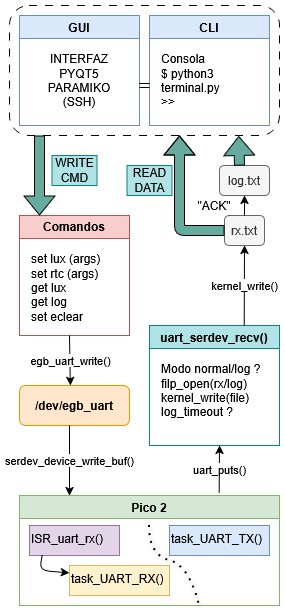

The diagram above was exported from draw.io. Its source (the exported page's mxGraphModel, read from the mxfile embedded in the PNG):
<mxGraphModel dx="1146" dy="687" grid="1" gridSize="10" guides="1" tooltips="1" connect="1" arrows="1" fold="1" page="1" pageScale="1" pageWidth="827" pageHeight="1169" math="0" shadow="0">
  <root>
    <mxCell id="0" />
    <mxCell id="1" parent="0" />
    <mxCell id="_upuF_S9CY6NKKBei0iM-1" parent="1" style="swimlane;whiteSpace=wrap;html=1;fillColor=#dae8fc;strokeColor=#6c8ebf;" value="GUI" vertex="1">
      <mxGeometry height="110" width="120" x="280" y="80" as="geometry" />
    </mxCell>
    <mxCell id="_upuF_S9CY6NKKBei0iM-2" parent="_upuF_S9CY6NKKBei0iM-1" style="text;html=1;whiteSpace=wrap;overflow=hidden;rounded=0;align=center;" value="&lt;div align=&quot;center&quot;&gt;INTERFAZ PYQT5&lt;/div&gt;PARAMIKO (SSH)" vertex="1">
      <mxGeometry height="70" width="100" x="10" y="30" as="geometry" />
    </mxCell>
    <mxCell id="_upuF_S9CY6NKKBei0iM-4" parent="1" style="swimlane;whiteSpace=wrap;html=1;fillColor=#dae8fc;strokeColor=#6c8ebf;" value="CLI" vertex="1">
      <mxGeometry height="110" width="120" x="410" y="80" as="geometry" />
    </mxCell>
    <mxCell id="_upuF_S9CY6NKKBei0iM-5" parent="_upuF_S9CY6NKKBei0iM-4" style="text;html=1;whiteSpace=wrap;overflow=hidden;rounded=0;" value="&lt;div&gt;Consola&lt;/div&gt;&lt;div&gt;$ python3 terminal.py&lt;/div&gt;&lt;div&gt;&amp;gt;&amp;gt;&lt;/div&gt;" vertex="1">
      <mxGeometry height="70" width="100" x="10" y="30" as="geometry" />
    </mxCell>
    <mxCell id="_upuF_S9CY6NKKBei0iM-6" parent="1" style="rounded=1;whiteSpace=wrap;html=1;fillColor=#ffe6cc;strokeColor=#d79b00;" value="&lt;b&gt;/dev/egb_uart&lt;/b&gt;" vertex="1">
      <mxGeometry height="40" width="110" x="280" y="450" as="geometry" />
    </mxCell>
    <mxCell id="_upuF_S9CY6NKKBei0iM-13" parent="1" style="swimlane;whiteSpace=wrap;html=1;fillColor=#f8cecc;strokeColor=#b85450;" value="Comandos" vertex="1">
      <mxGeometry height="120" width="110" x="280" y="280" as="geometry" />
    </mxCell>
    <mxCell id="_upuF_S9CY6NKKBei0iM-14" parent="_upuF_S9CY6NKKBei0iM-13" style="text;html=1;whiteSpace=wrap;overflow=hidden;rounded=0;align=left;" value="&lt;div&gt;set lux (args)&lt;/div&gt;&lt;div&gt;set rtc (args)&lt;/div&gt;&lt;div&gt;get lux&lt;/div&gt;&lt;div&gt;get log&lt;/div&gt;&lt;div&gt;set eclear&lt;/div&gt;" vertex="1">
      <mxGeometry height="80" width="120" x="10" y="30" as="geometry" />
    </mxCell>
    <mxCell id="_upuF_S9CY6NKKBei0iM-18" edge="1" parent="1" style="endArrow=classic;html=1;rounded=0;entryX=0.462;entryY=-0.003;entryDx=0;entryDy=0;entryPerimeter=0;" target="_upuF_S9CY6NKKBei0iM-6" value="">
      <mxGeometry relative="1" as="geometry">
        <mxPoint x="330" y="400" as="sourcePoint" />
        <mxPoint x="430" y="400" as="targetPoint" />
      </mxGeometry>
    </mxCell>
    <mxCell id="_upuF_S9CY6NKKBei0iM-19" connectable="0" parent="_upuF_S9CY6NKKBei0iM-18" style="edgeLabel;resizable=0;html=1;;align=center;verticalAlign=middle;" value="egb_uart_write()" vertex="1">
      <mxGeometry relative="1" as="geometry" />
    </mxCell>
    <mxCell id="_upuF_S9CY6NKKBei0iM-22" parent="1" style="swimlane;whiteSpace=wrap;html=1;fillColor=#d5e8d4;strokeColor=#82b366;" value="Pico 2" vertex="1">
      <mxGeometry height="110" width="260" x="280" y="560" as="geometry" />
    </mxCell>
    <mxCell id="_upuF_S9CY6NKKBei0iM-23" parent="_upuF_S9CY6NKKBei0iM-22" style="text;html=1;whiteSpace=wrap;overflow=hidden;rounded=0;fillColor=#e1d5e7;strokeColor=#9673a6;" value="&lt;div&gt;ISR_uart_rx()&lt;/div&gt;" vertex="1">
      <mxGeometry height="30" width="90" x="10" y="30" as="geometry" />
    </mxCell>
    <mxCell id="_upuF_S9CY6NKKBei0iM-26" parent="_upuF_S9CY6NKKBei0iM-22" style="text;html=1;whiteSpace=wrap;overflow=hidden;rounded=0;fillColor=#fff2cc;strokeColor=#d6b656;" value="task_UART_RX()" vertex="1">
      <mxGeometry height="30" width="100" x="50" y="70" as="geometry" />
    </mxCell>
    <mxCell id="_upuF_S9CY6NKKBei0iM-29" edge="1" parent="_upuF_S9CY6NKKBei0iM-22" source="_upuF_S9CY6NKKBei0iM-23" style="endArrow=classic;html=1;rounded=1;exitX=0.14;exitY=0.995;exitDx=0;exitDy=0;exitPerimeter=0;flowAnimation=0;curved=0;entryX=0;entryY=0.25;entryDx=0;entryDy=0;" target="_upuF_S9CY6NKKBei0iM-26" value="">
      <mxGeometry height="50" relative="1" width="50" as="geometry">
        <Array as="points">
          <mxPoint x="20" y="75" />
        </Array>
        <mxPoint x="50" y="-70" as="sourcePoint" />
        <mxPoint x="50" y="75" as="targetPoint" />
      </mxGeometry>
    </mxCell>
    <mxCell id="_upuF_S9CY6NKKBei0iM-31" parent="_upuF_S9CY6NKKBei0iM-22" style="text;html=1;whiteSpace=wrap;overflow=hidden;rounded=0;fillColor=#dae8fc;strokeColor=#6c8ebf;" value="task_UART_TX()" vertex="1">
      <mxGeometry height="30" width="100" x="150" y="30" as="geometry" />
    </mxCell>
    <mxCell id="_upuF_S9CY6NKKBei0iM-24" edge="1" parent="1" style="endArrow=classic;html=1;rounded=0;" value="">
      <mxGeometry relative="1" as="geometry">
        <mxPoint x="330" y="490" as="sourcePoint" />
        <mxPoint x="330" y="560" as="targetPoint" />
      </mxGeometry>
    </mxCell>
    <mxCell id="_upuF_S9CY6NKKBei0iM-25" connectable="0" parent="_upuF_S9CY6NKKBei0iM-24" style="edgeLabel;resizable=0;html=1;;align=center;verticalAlign=middle;" value="serdev_device_write_buf()" vertex="1">
      <mxGeometry relative="1" as="geometry" />
    </mxCell>
    <mxCell id="_upuF_S9CY6NKKBei0iM-32" parent="1" style="rounded=1;whiteSpace=wrap;html=1;fillColor=#f5f5f5;strokeColor=#666666;fontColor=#333333;" value="rx.txt" vertex="1">
      <mxGeometry height="30" width="40" x="485" y="280" as="geometry" />
    </mxCell>
    <mxCell id="_upuF_S9CY6NKKBei0iM-33" parent="1" style="swimlane;whiteSpace=wrap;html=1;fillColor=#b0e3e6;strokeColor=#0e8088;" value="uart_serdev_recv()" vertex="1">
      <mxGeometry height="120" width="130" x="410" y="390" as="geometry" />
    </mxCell>
    <mxCell id="_upuF_S9CY6NKKBei0iM-34" parent="_upuF_S9CY6NKKBei0iM-33" style="text;html=1;whiteSpace=wrap;overflow=hidden;rounded=0;align=left;" value="&lt;div&gt;Modo normal/log ?&lt;/div&gt;&lt;div&gt;filp_open(rx/log)&lt;/div&gt;&lt;div&gt;kernel_write(file)&lt;/div&gt;&lt;div&gt;log_timeout ?&lt;/div&gt;" vertex="1">
      <mxGeometry height="80" width="110" x="10" y="30" as="geometry" />
    </mxCell>
    <mxCell id="_upuF_S9CY6NKKBei0iM-35" parent="1" style="rounded=1;whiteSpace=wrap;html=1;fillColor=#f5f5f5;strokeColor=#666666;fontColor=#333333;" value="log.txt" vertex="1">
      <mxGeometry height="30" width="50" x="480" y="230" as="geometry" />
    </mxCell>
    <mxCell id="_upuF_S9CY6NKKBei0iM-36" edge="1" parent="1" source="_upuF_S9CY6NKKBei0iM-22" style="endArrow=classic;html=1;rounded=0;exitX=0.768;exitY=-0.027;exitDx=0;exitDy=0;exitPerimeter=0;" value="">
      <mxGeometry relative="1" as="geometry">
        <mxPoint x="621" y="610" as="sourcePoint" />
        <mxPoint x="480" y="510" as="targetPoint" />
      </mxGeometry>
    </mxCell>
    <mxCell id="_upuF_S9CY6NKKBei0iM-37" connectable="0" parent="_upuF_S9CY6NKKBei0iM-36" style="edgeLabel;resizable=0;html=1;;align=center;verticalAlign=middle;" value="uart_puts()" vertex="1">
      <mxGeometry relative="1" as="geometry" />
    </mxCell>
    <mxCell id="_upuF_S9CY6NKKBei0iM-38" edge="1" parent="1" style="endArrow=classic;html=1;rounded=0;exitX=0.768;exitY=-0.027;exitDx=0;exitDy=0;exitPerimeter=0;entryX=0.5;entryY=1;entryDx=0;entryDy=0;" target="_upuF_S9CY6NKKBei0iM-32" value="">
      <mxGeometry relative="1" as="geometry">
        <mxPoint x="504.71" y="390" as="sourcePoint" />
        <mxPoint x="504.71" y="343" as="targetPoint" />
      </mxGeometry>
    </mxCell>
    <mxCell id="_upuF_S9CY6NKKBei0iM-39" connectable="0" parent="_upuF_S9CY6NKKBei0iM-38" style="edgeLabel;resizable=0;html=1;;align=center;verticalAlign=middle;" value="kernel_write()" vertex="1">
      <mxGeometry relative="1" as="geometry" />
    </mxCell>
    <mxCell id="_upuF_S9CY6NKKBei0iM-40" edge="1" parent="1" source="_upuF_S9CY6NKKBei0iM-32" style="endArrow=classic;html=1;rounded=0;exitX=0.5;exitY=0;exitDx=0;exitDy=0;" value="">
      <mxGeometry height="50" relative="1" width="50" as="geometry">
        <mxPoint x="330" y="260" as="sourcePoint" />
        <mxPoint x="505" y="260" as="targetPoint" />
      </mxGeometry>
    </mxCell>
    <mxCell id="_upuF_S9CY6NKKBei0iM-42" edge="1" parent="1" style="shape=flexArrow;endArrow=classic;html=1;rounded=0;fillColor=#67AB9F;" value="">
      <mxGeometry height="50" relative="1" width="50" as="geometry">
        <mxPoint x="300" y="200" as="sourcePoint" />
        <mxPoint x="300" y="280" as="targetPoint" />
      </mxGeometry>
    </mxCell>
    <mxCell id="_upuF_S9CY6NKKBei0iM-44" edge="1" parent="1" source="_upuF_S9CY6NKKBei0iM-32" style="shape=flexArrow;endArrow=classic;html=1;rounded=1;exitX=0;exitY=0.5;exitDx=0;exitDy=0;fillColor=#67AB9F;" value="">
      <mxGeometry height="50" relative="1" width="50" as="geometry">
        <Array as="points">
          <mxPoint x="440" y="295" />
        </Array>
        <mxPoint x="250" y="310" as="sourcePoint" />
        <mxPoint x="440" y="200" as="targetPoint" />
      </mxGeometry>
    </mxCell>
    <mxCell id="_upuF_S9CY6NKKBei0iM-45" edge="1" parent="1" style="shape=link;html=1;rounded=0;" value="">
      <mxGeometry relative="1" width="100" as="geometry">
        <mxPoint x="400" y="150" as="sourcePoint" />
        <mxPoint x="410" y="150" as="targetPoint" />
      </mxGeometry>
    </mxCell>
    <mxCell id="_upuF_S9CY6NKKBei0iM-47" parent="1" style="rounded=1;whiteSpace=wrap;html=1;fillColor=none;dashed=1;dashPattern=8 8;" value="" vertex="1">
      <mxGeometry height="130" width="270" x="270" y="70" as="geometry" />
    </mxCell>
    <mxCell id="_upuF_S9CY6NKKBei0iM-48" edge="1" parent="1" source="_upuF_S9CY6NKKBei0iM-35" style="shape=flexArrow;endArrow=classic;html=1;rounded=0;exitX=0.4;exitY=0;exitDx=0;exitDy=0;exitPerimeter=0;entryX=0.849;entryY=1.003;entryDx=0;entryDy=0;entryPerimeter=0;fillColor=#67AB9F;" target="_upuF_S9CY6NKKBei0iM-47" value="">
      <mxGeometry height="50" relative="1" width="50" as="geometry">
        <mxPoint x="250" y="250" as="sourcePoint" />
        <mxPoint x="300" y="200" as="targetPoint" />
      </mxGeometry>
    </mxCell>
    <mxCell id="_upuF_S9CY6NKKBei0iM-49" parent="1" style="text;html=1;whiteSpace=wrap;strokeColor=#0e8088;fillColor=#b0e3e6;align=center;verticalAlign=middle;rounded=0;" value="WRITE&lt;br&gt;CMD" vertex="1">
      <mxGeometry height="30" width="45" x="312.5" y="220" as="geometry" />
    </mxCell>
    <mxCell id="_upuF_S9CY6NKKBei0iM-50" parent="1" style="text;html=1;whiteSpace=wrap;strokeColor=#0e8088;fillColor=#b0e3e6;align=center;verticalAlign=middle;rounded=0;" value="&lt;div&gt;READ&lt;/div&gt;&lt;div&gt;DATA&lt;/div&gt;" vertex="1">
      <mxGeometry height="30" width="45" x="387.5" y="230" as="geometry" />
    </mxCell>
    <mxCell id="_upuF_S9CY6NKKBei0iM-52" parent="1" style="text;html=1;whiteSpace=wrap;strokeColor=none;fillColor=none;align=center;verticalAlign=middle;rounded=0;" value="&quot;ACK&quot;" vertex="1">
      <mxGeometry height="20" width="40" x="455" y="260" as="geometry" />
    </mxCell>
    <mxCell id="WXI9BRS8LMptCXilk-Al-1" edge="1" parent="1" style="endArrow=none;dashed=1;html=1;dashPattern=1 3;strokeWidth=2;rounded=0;shadow=1;curved=1;" value="">
      <mxGeometry height="50" relative="1" width="50" as="geometry">
        <Array as="points">
          <mxPoint x="410" y="620" />
          <mxPoint x="450" y="630" />
        </Array>
        <mxPoint x="410" y="590" as="sourcePoint" />
        <mxPoint x="460" y="670" as="targetPoint" />
      </mxGeometry>
    </mxCell>
  </root>
</mxGraphModel>